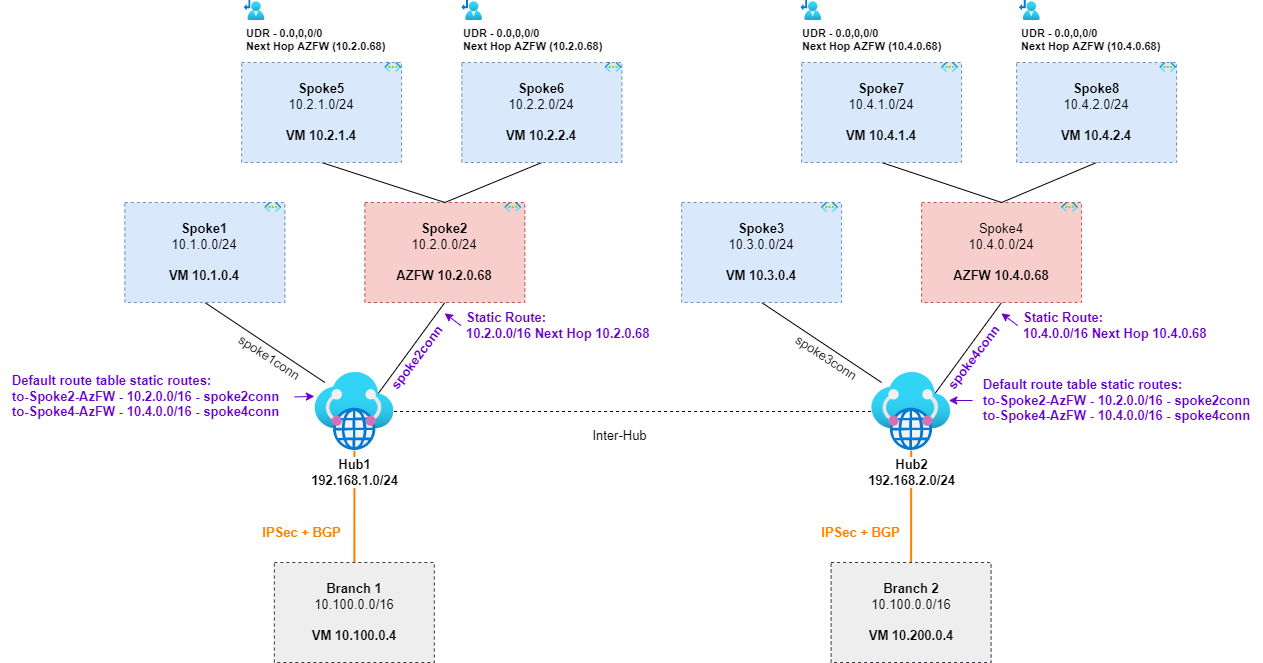

The diagram above was exported from draw.io. Its source (the exported page's mxGraphModel, read from the mxfile embedded in the PNG):
<mxGraphModel dx="1433" dy="617" grid="1" gridSize="10" guides="1" tooltips="1" connect="1" arrows="1" fold="1" page="1" pageScale="1" pageWidth="1100" pageHeight="850" math="0" shadow="0">
  <root>
    <mxCell id="0" />
    <mxCell id="1" parent="0" />
    <mxCell id="13" style="edgeStyle=none;html=1;exitX=0.5;exitY=1;exitDx=0;exitDy=0;endArrow=none;endFill=0;fontSize=13;" parent="1" source="2" edge="1">
      <mxGeometry relative="1" as="geometry">
        <mxPoint x="384.35" y="502" as="targetPoint" />
      </mxGeometry>
    </mxCell>
    <mxCell id="2" value="&lt;b style=&quot;font-size: 13px;&quot;&gt;Spoke1&lt;/b&gt;&lt;br style=&quot;font-size: 13px;&quot;&gt;10.1.0.0/24&lt;br style=&quot;font-size: 13px;&quot;&gt;&lt;br style=&quot;font-size: 13px;&quot;&gt;&lt;b style=&quot;font-size: 13px;&quot;&gt;VM 10.1.0.4&lt;/b&gt;" style="whiteSpace=wrap;html=1;fillColor=#dae8fc;strokeColor=#6c8ebf;dashed=1;fontSize=13;" parent="1" vertex="1">
      <mxGeometry x="184.35" y="322" width="160" height="100" as="geometry" />
    </mxCell>
    <mxCell id="3" value="" style="aspect=fixed;html=1;points=[];align=center;image;fontSize=13;image=img/lib/azure2/networking/Virtual_Networks.svg;dashed=1;" parent="1" vertex="1">
      <mxGeometry x="324.35" y="322" width="16.75" height="10" as="geometry" />
    </mxCell>
    <mxCell id="14" style="edgeStyle=none;html=1;exitX=0.5;exitY=1;exitDx=0;exitDy=0;entryX=0.769;entryY=0.313;entryDx=0;entryDy=0;entryPerimeter=0;endArrow=none;endFill=0;fontSize=13;" parent="1" source="4" target="12" edge="1">
      <mxGeometry relative="1" as="geometry" />
    </mxCell>
    <mxCell id="4" value="&lt;b style=&quot;font-size: 13px;&quot;&gt;Spoke2&lt;/b&gt;&lt;br style=&quot;font-size: 13px;&quot;&gt;10.2.0.0/24&lt;br style=&quot;font-size: 13px;&quot;&gt;&lt;br style=&quot;font-size: 13px;&quot;&gt;&lt;b style=&quot;font-size: 13px;&quot;&gt;AZFW 10.2.0.68&lt;/b&gt;" style="whiteSpace=wrap;html=1;fillColor=#f8cecc;strokeColor=#b85450;dashed=1;fontSize=13;" parent="1" vertex="1">
      <mxGeometry x="424.35" y="322" width="160" height="100" as="geometry" />
    </mxCell>
    <mxCell id="5" value="" style="aspect=fixed;html=1;points=[];align=center;image;fontSize=13;image=img/lib/azure2/networking/Virtual_Networks.svg;dashed=1;" parent="1" vertex="1">
      <mxGeometry x="564.35" y="322" width="16.75" height="10" as="geometry" />
    </mxCell>
    <mxCell id="10" style="edgeStyle=none;html=1;exitX=0.5;exitY=1;exitDx=0;exitDy=0;entryX=0.5;entryY=0;entryDx=0;entryDy=0;endArrow=none;endFill=0;fontSize=13;" parent="1" source="6" target="4" edge="1">
      <mxGeometry relative="1" as="geometry" />
    </mxCell>
    <mxCell id="6" value="&lt;b style=&quot;font-size: 13px;&quot;&gt;Spoke5&lt;/b&gt;&lt;br style=&quot;font-size: 13px;&quot;&gt;10.2.1.0/24&lt;br style=&quot;font-size: 13px;&quot;&gt;&lt;br style=&quot;font-size: 13px;&quot;&gt;&lt;b style=&quot;font-size: 13px;&quot;&gt;VM 10.2.1.4&lt;/b&gt;" style="whiteSpace=wrap;html=1;fillColor=#dae8fc;strokeColor=#6c8ebf;dashed=1;fontSize=13;" parent="1" vertex="1">
      <mxGeometry x="301.1" y="182" width="160" height="100" as="geometry" />
    </mxCell>
    <mxCell id="7" value="" style="aspect=fixed;html=1;points=[];align=center;image;fontSize=13;image=img/lib/azure2/networking/Virtual_Networks.svg;dashed=1;" parent="1" vertex="1">
      <mxGeometry x="444.35" y="182" width="16.75" height="10" as="geometry" />
    </mxCell>
    <mxCell id="11" style="edgeStyle=none;html=1;exitX=0.5;exitY=1;exitDx=0;exitDy=0;endArrow=none;endFill=0;fontSize=13;" parent="1" source="8" edge="1">
      <mxGeometry relative="1" as="geometry">
        <mxPoint x="504.35" y="322" as="targetPoint" />
      </mxGeometry>
    </mxCell>
    <mxCell id="8" value="&lt;b style=&quot;font-size: 13px;&quot;&gt;Spoke6&lt;/b&gt;&lt;br style=&quot;font-size: 13px;&quot;&gt;10.2.2.0/24&lt;br style=&quot;font-size: 13px;&quot;&gt;&lt;br style=&quot;font-size: 13px;&quot;&gt;&lt;b style=&quot;font-size: 13px;&quot;&gt;VM 10.2.2.4&lt;/b&gt;" style="whiteSpace=wrap;html=1;fillColor=#dae8fc;strokeColor=#6c8ebf;dashed=1;fontSize=13;" parent="1" vertex="1">
      <mxGeometry x="521.35" y="182" width="160" height="100" as="geometry" />
    </mxCell>
    <mxCell id="9" value="" style="aspect=fixed;html=1;points=[];align=center;image;fontSize=13;image=img/lib/azure2/networking/Virtual_Networks.svg;dashed=1;" parent="1" vertex="1">
      <mxGeometry x="664.6" y="182" width="16.75" height="10" as="geometry" />
    </mxCell>
    <mxCell id="16" style="edgeStyle=none;html=1;endArrow=none;endFill=0;strokeColor=#FF8000;entryX=0.5;entryY=0;entryDx=0;entryDy=0;strokeWidth=2;fontSize=13;" parent="1" source="12" target="17" edge="1">
      <mxGeometry relative="1" as="geometry">
        <mxPoint x="407.35" y="652" as="targetPoint" />
      </mxGeometry>
    </mxCell>
    <mxCell id="18" value="IPSec + BGP" style="edgeLabel;html=1;align=center;verticalAlign=middle;resizable=0;points=[];fontStyle=1;fontColor=#FF8000;fontSize=13;" parent="16" vertex="1" connectable="0">
      <mxGeometry x="0.3666" y="-2" relative="1" as="geometry">
        <mxPoint x="-52" y="4" as="offset" />
      </mxGeometry>
    </mxCell>
    <mxCell id="47" style="edgeStyle=none;html=1;strokeColor=#000000;fontColor=#FF8000;endArrow=none;endFill=0;dashed=1;fontSize=13;" edge="1" parent="1" source="12" target="39">
      <mxGeometry relative="1" as="geometry" />
    </mxCell>
    <mxCell id="12" value="&lt;b style=&quot;font-size: 13px;&quot;&gt;Hub1&lt;br style=&quot;font-size: 13px;&quot;&gt;192.168.1.0/24&lt;/b&gt;" style="aspect=fixed;html=1;points=[];align=center;image;fontSize=13;image=img/lib/azure2/networking/Virtual_WANs.svg;" parent="1" vertex="1">
      <mxGeometry x="374.35" y="492" width="79.22" height="78" as="geometry" />
    </mxCell>
    <mxCell id="17" value="&lt;b style=&quot;font-size: 13px;&quot;&gt;Branch 1&lt;/b&gt;&lt;br style=&quot;font-size: 13px;&quot;&gt;10.100.0.0/16&lt;br style=&quot;font-size: 13px;&quot;&gt;&lt;br style=&quot;font-size: 13px;&quot;&gt;&lt;b style=&quot;font-size: 13px;&quot;&gt;VM 10.100.0.4&lt;/b&gt;" style="whiteSpace=wrap;html=1;fillColor=#eeeeee;strokeColor=#36393d;dashed=1;fontSize=13;" parent="1" vertex="1">
      <mxGeometry x="333.85" y="682" width="160" height="100" as="geometry" />
    </mxCell>
    <mxCell id="19" value="spoke1conn" style="text;html=1;align=center;verticalAlign=middle;resizable=0;points=[];autosize=1;strokeColor=none;fillColor=none;rotation=33.1;fontSize=13;" parent="1" vertex="1">
      <mxGeometry x="284.35" y="462" width="90" height="30" as="geometry" />
    </mxCell>
    <mxCell id="20" value="spoke2conn" style="text;html=1;align=center;verticalAlign=middle;resizable=0;points=[];autosize=1;strokeColor=none;fillColor=none;rotation=-52.7;fontColor=#6600CC;fontStyle=1;fontSize=13;" parent="1" vertex="1">
      <mxGeometry x="426.35" y="462" width="100" height="30" as="geometry" />
    </mxCell>
    <mxCell id="22" style="edgeStyle=none;html=1;entryX=1.02;entryY=0.343;entryDx=0;entryDy=0;entryPerimeter=0;strokeColor=#6600CC;fontColor=#6600CC;exitX=-0.019;exitY=0.5;exitDx=0;exitDy=0;exitPerimeter=0;fontSize=13;" edge="1" parent="1" source="21" target="20">
      <mxGeometry relative="1" as="geometry" />
    </mxCell>
    <mxCell id="21" value="Static Route:&lt;br style=&quot;font-size: 13px;&quot;&gt;10.2.0.0/16 Next Hop 10.2.0.68" style="text;html=1;align=left;verticalAlign=middle;resizable=0;points=[];autosize=1;strokeColor=none;fillColor=none;fontColor=#6600CC;fontStyle=1;fontSize=13;" vertex="1" parent="1">
      <mxGeometry x="524.35" y="425" width="210" height="40" as="geometry" />
    </mxCell>
    <mxCell id="24" style="edgeStyle=none;html=1;entryX=-0.006;entryY=0.306;entryDx=0;entryDy=0;entryPerimeter=0;strokeColor=#6600CC;fontColor=#6600CC;exitX=1.014;exitY=0.507;exitDx=0;exitDy=0;exitPerimeter=0;fontSize=13;" edge="1" parent="1" source="23" target="12">
      <mxGeometry relative="1" as="geometry" />
    </mxCell>
    <mxCell id="23" value="&lt;div style=&quot;text-align: left; font-size: 13px;&quot;&gt;&lt;span style=&quot;background-color: initial; font-size: 13px;&quot;&gt;Default route table static routes:&lt;/span&gt;&lt;/div&gt;&lt;div style=&quot;text-align: left; font-size: 13px;&quot;&gt;&lt;span style=&quot;background-color: initial; font-size: 13px;&quot;&gt;to-Spoke2-AzFW - 10.2.0.0/16 - spoke2conn&lt;/span&gt;&lt;/div&gt;&lt;div style=&quot;text-align: left; font-size: 13px;&quot;&gt;&lt;span style=&quot;background-color: initial; font-size: 13px;&quot;&gt;to-Spoke4-AzFW - 10.4.0.0/16 - spoke4conn&lt;/span&gt;&lt;/div&gt;" style="text;html=1;align=center;verticalAlign=middle;resizable=0;points=[];autosize=1;strokeColor=none;fillColor=none;fontColor=#6600CC;fontStyle=1;fontSize=13;" vertex="1" parent="1">
      <mxGeometry x="60" y="486" width="290" height="60" as="geometry" />
    </mxCell>
    <mxCell id="25" style="edgeStyle=none;html=1;exitX=0.5;exitY=1;exitDx=0;exitDy=0;endArrow=none;endFill=0;fontSize=13;" edge="1" parent="1" source="26">
      <mxGeometry relative="1" as="geometry">
        <mxPoint x="941.1" y="502" as="targetPoint" />
      </mxGeometry>
    </mxCell>
    <mxCell id="26" value="&lt;b style=&quot;font-size: 13px;&quot;&gt;Spoke3&lt;/b&gt;&lt;br style=&quot;font-size: 13px;&quot;&gt;10.3.0.0/24&lt;br style=&quot;font-size: 13px;&quot;&gt;&lt;br style=&quot;font-size: 13px;&quot;&gt;&lt;b style=&quot;font-size: 13px;&quot;&gt;VM 10.3.0.4&lt;/b&gt;" style="whiteSpace=wrap;html=1;fillColor=#dae8fc;strokeColor=#6c8ebf;dashed=1;fontSize=13;" vertex="1" parent="1">
      <mxGeometry x="741.1" y="322" width="160" height="100" as="geometry" />
    </mxCell>
    <mxCell id="27" value="" style="aspect=fixed;html=1;points=[];align=center;image;fontSize=13;image=img/lib/azure2/networking/Virtual_Networks.svg;dashed=1;" vertex="1" parent="1">
      <mxGeometry x="881.1" y="322" width="16.75" height="10" as="geometry" />
    </mxCell>
    <mxCell id="28" style="edgeStyle=none;html=1;exitX=0.5;exitY=1;exitDx=0;exitDy=0;entryX=0.769;entryY=0.313;entryDx=0;entryDy=0;entryPerimeter=0;endArrow=none;endFill=0;fontSize=13;" edge="1" parent="1" source="29" target="39">
      <mxGeometry relative="1" as="geometry" />
    </mxCell>
    <mxCell id="29" value="Spoke4&lt;br style=&quot;font-size: 13px;&quot;&gt;10.4.0.0/24&lt;br style=&quot;font-size: 13px;&quot;&gt;&lt;br style=&quot;font-size: 13px;&quot;&gt;&lt;b style=&quot;font-size: 13px;&quot;&gt;AZFW 10.4.0.68&lt;/b&gt;" style="whiteSpace=wrap;html=1;fillColor=#f8cecc;strokeColor=#b85450;dashed=1;fontSize=13;" vertex="1" parent="1">
      <mxGeometry x="981.1" y="322" width="160" height="100" as="geometry" />
    </mxCell>
    <mxCell id="30" value="" style="aspect=fixed;html=1;points=[];align=center;image;fontSize=13;image=img/lib/azure2/networking/Virtual_Networks.svg;dashed=1;" vertex="1" parent="1">
      <mxGeometry x="1121.1" y="322" width="16.75" height="10" as="geometry" />
    </mxCell>
    <mxCell id="31" style="edgeStyle=none;html=1;exitX=0.5;exitY=1;exitDx=0;exitDy=0;entryX=0.5;entryY=0;entryDx=0;entryDy=0;endArrow=none;endFill=0;fontSize=13;" edge="1" parent="1" source="32" target="29">
      <mxGeometry relative="1" as="geometry" />
    </mxCell>
    <mxCell id="32" value="&lt;b style=&quot;font-size: 13px;&quot;&gt;Spoke7&lt;/b&gt;&lt;br style=&quot;font-size: 13px;&quot;&gt;10.4.1.0/24&lt;br style=&quot;font-size: 13px;&quot;&gt;&lt;br style=&quot;font-size: 13px;&quot;&gt;&lt;b style=&quot;font-size: 13px;&quot;&gt;VM 10.4.1.4&lt;/b&gt;" style="whiteSpace=wrap;html=1;fillColor=#dae8fc;strokeColor=#6c8ebf;dashed=1;fontSize=13;" vertex="1" parent="1">
      <mxGeometry x="861.1" y="182" width="160" height="100" as="geometry" />
    </mxCell>
    <mxCell id="33" value="" style="aspect=fixed;html=1;points=[];align=center;image;fontSize=13;image=img/lib/azure2/networking/Virtual_Networks.svg;dashed=1;" vertex="1" parent="1">
      <mxGeometry x="1001.1" y="182" width="16.75" height="10" as="geometry" />
    </mxCell>
    <mxCell id="34" style="edgeStyle=none;html=1;exitX=0.5;exitY=1;exitDx=0;exitDy=0;endArrow=none;endFill=0;fontSize=13;" edge="1" parent="1" source="35">
      <mxGeometry relative="1" as="geometry">
        <mxPoint x="1061.1" y="322" as="targetPoint" />
      </mxGeometry>
    </mxCell>
    <mxCell id="35" value="&lt;b style=&quot;font-size: 13px;&quot;&gt;Spoke8&lt;/b&gt;&lt;br style=&quot;font-size: 13px;&quot;&gt;10.4.2.0/24&lt;br style=&quot;font-size: 13px;&quot;&gt;&lt;br style=&quot;font-size: 13px;&quot;&gt;&lt;b style=&quot;font-size: 13px;&quot;&gt;VM 10.4.2.4&lt;/b&gt;" style="whiteSpace=wrap;html=1;fillColor=#dae8fc;strokeColor=#6c8ebf;dashed=1;fontSize=13;" vertex="1" parent="1">
      <mxGeometry x="1076.1" y="182" width="160" height="100" as="geometry" />
    </mxCell>
    <mxCell id="36" value="" style="aspect=fixed;html=1;points=[];align=center;image;fontSize=13;image=img/lib/azure2/networking/Virtual_Networks.svg;dashed=1;" vertex="1" parent="1">
      <mxGeometry x="1219.35" y="182" width="16.75" height="10" as="geometry" />
    </mxCell>
    <mxCell id="37" style="edgeStyle=none;html=1;endArrow=none;endFill=0;strokeColor=#FF8000;entryX=0.5;entryY=0;entryDx=0;entryDy=0;strokeWidth=2;fontSize=13;" edge="1" parent="1" source="39" target="40">
      <mxGeometry relative="1" as="geometry">
        <mxPoint x="964.1" y="652" as="targetPoint" />
      </mxGeometry>
    </mxCell>
    <mxCell id="38" value="IPSec + BGP" style="edgeLabel;html=1;align=center;verticalAlign=middle;resizable=0;points=[];fontStyle=1;fontColor=#FF8000;fontSize=13;" vertex="1" connectable="0" parent="37">
      <mxGeometry x="0.3666" y="-2" relative="1" as="geometry">
        <mxPoint x="-49" y="4" as="offset" />
      </mxGeometry>
    </mxCell>
    <mxCell id="39" value="&lt;b style=&quot;font-size: 13px;&quot;&gt;Hub2&lt;br style=&quot;font-size: 13px;&quot;&gt;192.168.2.0/24&lt;/b&gt;" style="aspect=fixed;html=1;points=[];align=center;image;fontSize=13;image=img/lib/azure2/networking/Virtual_WANs.svg;" vertex="1" parent="1">
      <mxGeometry x="931.1" y="492" width="79.22" height="78" as="geometry" />
    </mxCell>
    <mxCell id="40" value="&lt;b style=&quot;font-size: 13px;&quot;&gt;Branch 2&lt;/b&gt;&lt;br style=&quot;font-size: 13px;&quot;&gt;10.100.0.0/16&lt;br style=&quot;font-size: 13px;&quot;&gt;&lt;br style=&quot;font-size: 13px;&quot;&gt;&lt;b style=&quot;font-size: 13px;&quot;&gt;VM 10.200.0.4&lt;/b&gt;" style="whiteSpace=wrap;html=1;fillColor=#eeeeee;strokeColor=#36393d;dashed=1;fontSize=13;" vertex="1" parent="1">
      <mxGeometry x="890.6" y="682" width="160" height="100" as="geometry" />
    </mxCell>
    <mxCell id="41" value="spoke3conn" style="text;html=1;align=center;verticalAlign=middle;resizable=0;points=[];autosize=1;strokeColor=none;fillColor=none;rotation=33.1;fontSize=13;" vertex="1" parent="1">
      <mxGeometry x="841.1" y="462" width="90" height="30" as="geometry" />
    </mxCell>
    <mxCell id="42" value="spoke4conn" style="text;html=1;align=center;verticalAlign=middle;resizable=0;points=[];autosize=1;strokeColor=none;fillColor=none;rotation=-52.7;fontColor=#6600CC;fontStyle=1;fontSize=13;" vertex="1" parent="1">
      <mxGeometry x="983.1" y="462" width="100" height="30" as="geometry" />
    </mxCell>
    <mxCell id="43" style="edgeStyle=none;html=1;entryX=1.02;entryY=0.343;entryDx=0;entryDy=0;entryPerimeter=0;strokeColor=#6600CC;fontColor=#6600CC;exitX=-0.019;exitY=0.5;exitDx=0;exitDy=0;exitPerimeter=0;fontSize=13;" edge="1" parent="1" source="44" target="42">
      <mxGeometry relative="1" as="geometry" />
    </mxCell>
    <mxCell id="44" value="Static Route:&lt;br style=&quot;font-size: 13px;&quot;&gt;10.4.0.0/16 Next Hop 10.4.0.68" style="text;html=1;align=left;verticalAlign=middle;resizable=0;points=[];autosize=1;strokeColor=none;fillColor=none;fontColor=#6600CC;fontStyle=1;fontSize=13;" vertex="1" parent="1">
      <mxGeometry x="1081.1" y="425" width="210" height="40" as="geometry" />
    </mxCell>
    <mxCell id="45" style="edgeStyle=none;html=1;strokeColor=#6600CC;fontColor=#6600CC;exitX=0.002;exitY=0.5;exitDx=0;exitDy=0;exitPerimeter=0;fontSize=13;" edge="1" parent="1" source="46">
      <mxGeometry relative="1" as="geometry">
        <mxPoint x="1008.35" y="520" as="targetPoint" />
      </mxGeometry>
    </mxCell>
    <mxCell id="46" value="&lt;div style=&quot;text-align: left; font-size: 13px;&quot;&gt;&lt;span style=&quot;background-color: initial; font-size: 13px;&quot;&gt;Default route table static routes:&lt;/span&gt;&lt;/div&gt;&lt;div style=&quot;text-align: left; font-size: 13px;&quot;&gt;&lt;span style=&quot;background-color: initial; font-size: 13px;&quot;&gt;to-Spoke2-AzFW - 10.2.0.0/16 - spoke2conn&lt;/span&gt;&lt;/div&gt;&lt;div style=&quot;text-align: left; font-size: 13px;&quot;&gt;&lt;span style=&quot;background-color: initial; font-size: 13px;&quot;&gt;to-Spoke4-AzFW - 10.4.0.0/16 - spoke4conn&lt;/span&gt;&lt;/div&gt;" style="text;html=1;align=center;verticalAlign=middle;resizable=0;points=[];autosize=1;strokeColor=none;fillColor=none;fontColor=#6600CC;fontStyle=1;fontSize=13;" vertex="1" parent="1">
      <mxGeometry x="1031.45" y="490" width="290" height="60" as="geometry" />
    </mxCell>
    <mxCell id="48" value="Inter-Hub" style="text;html=1;align=center;verticalAlign=middle;resizable=0;points=[];autosize=1;strokeColor=none;fillColor=none;fontColor=#000000;fontSize=13;" vertex="1" parent="1">
      <mxGeometry x="639.35" y="540" width="80" height="30" as="geometry" />
    </mxCell>
    <mxCell id="51" value="&lt;span style=&quot;color: rgb(0, 0, 0); font-size: 11px; background-color: rgb(251, 251, 251);&quot;&gt;UDR - 0.0,0,0/0 &lt;br style=&quot;font-size: 11px;&quot;&gt;Next Hop AZFW (10.2.0.68)&lt;/span&gt;" style="aspect=fixed;html=1;points=[];align=left;image;fontSize=11;image=img/lib/azure2/networking/Route_Tables.svg;fontColor=#FF8000;fontStyle=1" vertex="1" parent="1">
      <mxGeometry x="303.70000000000005" y="120" width="20.65" height="20" as="geometry" />
    </mxCell>
    <mxCell id="54" value="&lt;span style=&quot;color: rgb(0, 0, 0); font-size: 11px; background-color: rgb(251, 251, 251);&quot;&gt;UDR - 0.0,0,0/0 &lt;br style=&quot;font-size: 11px;&quot;&gt;Next Hop AZFW (10.2.0.68)&lt;/span&gt;" style="aspect=fixed;html=1;points=[];align=left;image;fontSize=11;image=img/lib/azure2/networking/Route_Tables.svg;fontColor=#FF8000;fontStyle=1" vertex="1" parent="1">
      <mxGeometry x="521.35" y="120" width="20.65" height="20" as="geometry" />
    </mxCell>
    <mxCell id="55" value="&lt;span style=&quot;color: rgb(0, 0, 0); font-size: 11px; background-color: rgb(251, 251, 251);&quot;&gt;UDR - 0.0,0,0/0 &lt;br style=&quot;font-size: 11px;&quot;&gt;Next Hop AZFW (10.4.0.68)&lt;/span&gt;" style="aspect=fixed;html=1;points=[];align=left;image;fontSize=11;image=img/lib/azure2/networking/Route_Tables.svg;fontColor=#FF8000;fontStyle=1" vertex="1" parent="1">
      <mxGeometry x="860.45" y="120" width="20.65" height="20" as="geometry" />
    </mxCell>
    <mxCell id="56" value="&lt;span style=&quot;color: rgb(0, 0, 0); font-size: 11px; background-color: rgb(251, 251, 251);&quot;&gt;UDR - 0.0,0,0/0 &lt;br style=&quot;font-size: 11px;&quot;&gt;Next Hop AZFW (10.4.0.68)&lt;/span&gt;" style="aspect=fixed;html=1;points=[];align=left;image;fontSize=11;image=img/lib/azure2/networking/Route_Tables.svg;fontColor=#FF8000;fontStyle=1" vertex="1" parent="1">
      <mxGeometry x="1079.0000000000002" y="120" width="20.65" height="20" as="geometry" />
    </mxCell>
  </root>
</mxGraphModel>